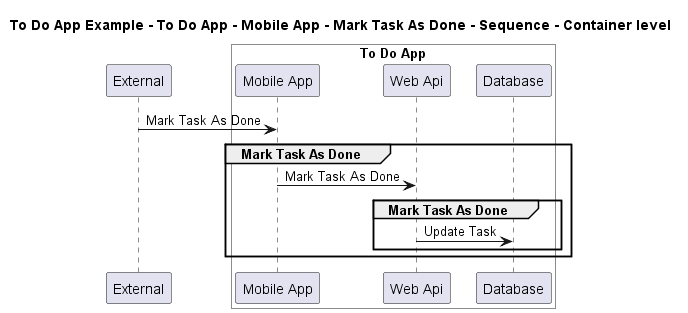

The diagram above was rendered by PlantUML. Its source (embedded in the PNG):
@startuml

title To Do App Example - To Do App - Mobile App - Mark Task As Done - Sequence - Container level

participant "External" as C4InterFlow.SoftwareSystems.ExternalSystem

box "To Do App" #White
    participant "Mobile App" as ToDoAppExample.SoftwareSystems.ToDoApp.Containers.MobileApp
    participant "Web Api" as ToDoAppExample.SoftwareSystems.ToDoApp.Containers.WebApi
    participant "Database" as ToDoAppExample.SoftwareSystems.ToDoApp.Containers.Database
end box


C4InterFlow.SoftwareSystems.ExternalSystem -> ToDoAppExample.SoftwareSystems.ToDoApp.Containers.MobileApp : Mark Task As Done
group Mark Task As Done
ToDoAppExample.SoftwareSystems.ToDoApp.Containers.MobileApp -> ToDoAppExample.SoftwareSystems.ToDoApp.Containers.WebApi : Mark Task As Done
group Mark Task As Done
ToDoAppExample.SoftwareSystems.ToDoApp.Containers.WebApi -> ToDoAppExample.SoftwareSystems.ToDoApp.Containers.Database : Update Task
end
end


@enduml